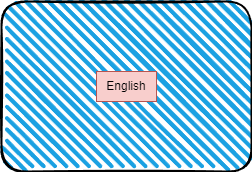

The diagram above was exported from draw.io. Its source (the exported page's mxGraphModel, read from the mxfile embedded in the PNG):
<mxGraphModel dx="589" dy="707" grid="1" gridSize="10" guides="1" tooltips="1" connect="1" arrows="1" fold="1" page="1" pageScale="1" pageWidth="827" pageHeight="1169" math="0" shadow="0">
  <root>
    <mxCell id="0" />
    <mxCell id="1" parent="0" />
    <mxCell id="4" value="" style="rounded=1;whiteSpace=wrap;html=1;strokeWidth=2;fillWeight=4;hachureGap=8;hachureAngle=45;fillColor=#1ba1e2;sketch=1;" parent="1" vertex="1">
      <mxGeometry x="190" y="270" width="250" height="170" as="geometry" />
    </mxCell>
    <mxCell id="5" value="English" style="text;html=1;strokeColor=#b85450;fillColor=#f8cecc;align=center;verticalAlign=middle;whiteSpace=wrap;rounded=0;" vertex="1" parent="1">
      <mxGeometry x="285" y="340" width="60" height="30" as="geometry" />
    </mxCell>
  </root>
</mxGraphModel>